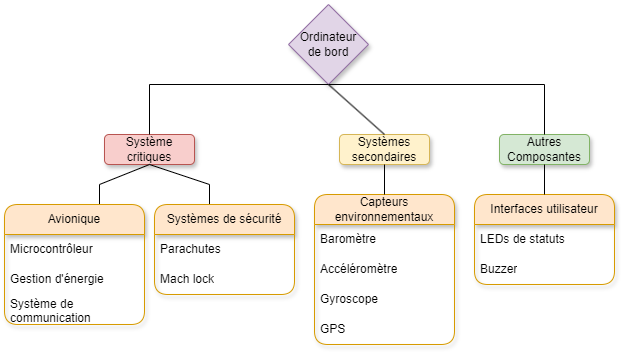

The diagram above was exported from draw.io. Its source (the exported page's mxGraphModel, read from the mxfile embedded in the PNG):
<mxGraphModel dx="924" dy="827" grid="1" gridSize="10" guides="1" tooltips="1" connect="1" arrows="1" fold="1" page="1" pageScale="1" pageWidth="827" pageHeight="1169" math="0" shadow="0">
  <root>
    <mxCell id="0" />
    <mxCell id="1" parent="0" />
    <mxCell id="ch1s-Thdgy4P488IPyto-3" value="Ordinateur&lt;div&gt;de bord&lt;/div&gt;" style="rhombus;whiteSpace=wrap;html=1;fillColor=#e1d5e7;strokeColor=#9673a6;rounded=0;shadow=1;" parent="1" vertex="1">
      <mxGeometry x="334" y="160" width="80" height="80" as="geometry" />
    </mxCell>
    <mxCell id="ch1s-Thdgy4P488IPyto-9" value="Systèmes secondaires" style="rounded=1;whiteSpace=wrap;html=1;shadow=1;fillColor=#fff2cc;strokeColor=#d6b656;" parent="1" vertex="1">
      <mxGeometry x="385" y="290" width="90" height="30" as="geometry" />
    </mxCell>
    <mxCell id="ch1s-Thdgy4P488IPyto-10" value="Autres&lt;div&gt;Composantes&lt;/div&gt;" style="rounded=1;whiteSpace=wrap;html=1;shadow=1;fillColor=#d5e8d4;strokeColor=#82b366;" parent="1" vertex="1">
      <mxGeometry x="545" y="290" width="90" height="30" as="geometry" />
    </mxCell>
    <mxCell id="ch1s-Thdgy4P488IPyto-11" value="Système&lt;div&gt;critiques&lt;/div&gt;" style="rounded=1;whiteSpace=wrap;html=1;shadow=1;fillColor=#f8cecc;strokeColor=#b85450;" parent="1" vertex="1">
      <mxGeometry x="150" y="290" width="90" height="30" as="geometry" />
    </mxCell>
    <mxCell id="ch1s-Thdgy4P488IPyto-12" value="" style="endArrow=none;html=1;rounded=0;exitX=0.5;exitY=0;exitDx=0;exitDy=0;entryX=0.5;entryY=1;entryDx=0;entryDy=0;shadow=0;flowAnimation=0;" parent="1" source="ch1s-Thdgy4P488IPyto-11" target="ch1s-Thdgy4P488IPyto-3" edge="1">
      <mxGeometry width="50" height="50" relative="1" as="geometry">
        <mxPoint x="200" y="240" as="sourcePoint" />
        <mxPoint x="320" y="240" as="targetPoint" />
        <Array as="points">
          <mxPoint x="195" y="240" />
        </Array>
      </mxGeometry>
    </mxCell>
    <mxCell id="ch1s-Thdgy4P488IPyto-13" value="" style="endArrow=none;html=1;rounded=0;exitX=0.5;exitY=0;exitDx=0;exitDy=0;entryX=0.5;entryY=1;entryDx=0;entryDy=0;" parent="1" source="ch1s-Thdgy4P488IPyto-10" target="ch1s-Thdgy4P488IPyto-3" edge="1">
      <mxGeometry width="50" height="50" relative="1" as="geometry">
        <mxPoint x="205" y="300" as="sourcePoint" />
        <mxPoint x="330" y="250" as="targetPoint" />
        <Array as="points">
          <mxPoint x="590" y="240" />
        </Array>
      </mxGeometry>
    </mxCell>
    <mxCell id="ch1s-Thdgy4P488IPyto-14" value="" style="endArrow=none;html=1;rounded=0;exitX=0.5;exitY=0;exitDx=0;exitDy=0;entryX=0.5;entryY=1;entryDx=0;entryDy=0;" parent="1" source="ch1s-Thdgy4P488IPyto-9" edge="1" target="ch1s-Thdgy4P488IPyto-3">
      <mxGeometry width="50" height="50" relative="1" as="geometry">
        <mxPoint x="260" y="320" as="sourcePoint" />
        <mxPoint x="320" y="240" as="targetPoint" />
      </mxGeometry>
    </mxCell>
    <mxCell id="ch1s-Thdgy4P488IPyto-18" value="" style="endArrow=none;html=1;rounded=0;entryX=0.5;entryY=1;entryDx=0;entryDy=0;exitX=0.5;exitY=0;exitDx=0;exitDy=0;" parent="1" target="ch1s-Thdgy4P488IPyto-11" edge="1">
      <mxGeometry width="50" height="50" relative="1" as="geometry">
        <mxPoint x="145" y="360" as="sourcePoint" />
        <mxPoint x="170" y="460" as="targetPoint" />
        <Array as="points">
          <mxPoint x="145" y="340" />
        </Array>
      </mxGeometry>
    </mxCell>
    <mxCell id="ch1s-Thdgy4P488IPyto-19" value="" style="endArrow=none;html=1;rounded=0;exitX=0.5;exitY=1;exitDx=0;exitDy=0;entryX=0.5;entryY=0;entryDx=0;entryDy=0;" parent="1" source="ch1s-Thdgy4P488IPyto-11" edge="1">
      <mxGeometry width="50" height="50" relative="1" as="geometry">
        <mxPoint x="290" y="320" as="sourcePoint" />
        <mxPoint x="255" y="360" as="targetPoint" />
        <Array as="points">
          <mxPoint x="255" y="340" />
        </Array>
      </mxGeometry>
    </mxCell>
    <mxCell id="ch1s-Thdgy4P488IPyto-20" value="Avionique" style="swimlane;fontStyle=0;childLayout=stackLayout;horizontal=1;startSize=30;horizontalStack=0;resizeParent=1;resizeParentMax=0;resizeLast=0;collapsible=1;marginBottom=0;whiteSpace=wrap;html=1;rounded=1;shadow=1;fillColor=#ffe6cc;strokeColor=#d79b00;" parent="1" vertex="1">
      <mxGeometry x="50" y="360" width="140" height="120" as="geometry" />
    </mxCell>
    <mxCell id="ch1s-Thdgy4P488IPyto-21" value="Microcontrôleur" style="text;strokeColor=none;fillColor=none;align=left;verticalAlign=middle;spacingLeft=4;spacingRight=4;overflow=hidden;points=[[0,0.5],[1,0.5]];portConstraint=eastwest;rotatable=0;whiteSpace=wrap;html=1;" parent="ch1s-Thdgy4P488IPyto-20" vertex="1">
      <mxGeometry y="30" width="140" height="30" as="geometry" />
    </mxCell>
    <mxCell id="ch1s-Thdgy4P488IPyto-22" value="Gestion d'énergie" style="text;strokeColor=none;fillColor=none;align=left;verticalAlign=middle;spacingLeft=4;spacingRight=4;overflow=hidden;points=[[0,0.5],[1,0.5]];portConstraint=eastwest;rotatable=0;whiteSpace=wrap;html=1;" parent="ch1s-Thdgy4P488IPyto-20" vertex="1">
      <mxGeometry y="60" width="140" height="30" as="geometry" />
    </mxCell>
    <mxCell id="ch1s-Thdgy4P488IPyto-23" value="Système de communication" style="text;strokeColor=none;fillColor=none;align=left;verticalAlign=middle;spacingLeft=4;spacingRight=4;overflow=hidden;points=[[0,0.5],[1,0.5]];portConstraint=eastwest;rotatable=0;whiteSpace=wrap;html=1;" parent="ch1s-Thdgy4P488IPyto-20" vertex="1">
      <mxGeometry y="90" width="140" height="30" as="geometry" />
    </mxCell>
    <mxCell id="ch1s-Thdgy4P488IPyto-24" value="Systèmes de sécurité" style="swimlane;fontStyle=0;childLayout=stackLayout;horizontal=1;startSize=30;horizontalStack=0;resizeParent=1;resizeParentMax=0;resizeLast=0;collapsible=1;marginBottom=0;whiteSpace=wrap;html=1;rounded=1;shadow=1;fillColor=#ffe6cc;strokeColor=#d79b00;" parent="1" vertex="1">
      <mxGeometry x="200" y="360" width="140" height="90" as="geometry" />
    </mxCell>
    <mxCell id="ch1s-Thdgy4P488IPyto-25" value="Parachutes" style="text;strokeColor=none;fillColor=none;align=left;verticalAlign=middle;spacingLeft=4;spacingRight=4;overflow=hidden;points=[[0,0.5],[1,0.5]];portConstraint=eastwest;rotatable=0;whiteSpace=wrap;html=1;" parent="ch1s-Thdgy4P488IPyto-24" vertex="1">
      <mxGeometry y="30" width="140" height="30" as="geometry" />
    </mxCell>
    <mxCell id="ch1s-Thdgy4P488IPyto-26" value="Mach lock" style="text;strokeColor=none;fillColor=none;align=left;verticalAlign=middle;spacingLeft=4;spacingRight=4;overflow=hidden;points=[[0,0.5],[1,0.5]];portConstraint=eastwest;rotatable=0;whiteSpace=wrap;html=1;" parent="ch1s-Thdgy4P488IPyto-24" vertex="1">
      <mxGeometry y="60" width="140" height="30" as="geometry" />
    </mxCell>
    <mxCell id="ch1s-Thdgy4P488IPyto-28" value="Capteurs environnementaux" style="swimlane;fontStyle=0;childLayout=stackLayout;horizontal=1;startSize=30;horizontalStack=0;resizeParent=1;resizeParentMax=0;resizeLast=0;collapsible=1;marginBottom=0;whiteSpace=wrap;html=1;rounded=1;shadow=1;fillColor=#ffe6cc;strokeColor=#d79b00;" parent="1" vertex="1">
      <mxGeometry x="360" y="350" width="140" height="150" as="geometry">
        <mxRectangle x="360" y="350" width="190" height="30" as="alternateBounds" />
      </mxGeometry>
    </mxCell>
    <mxCell id="ch1s-Thdgy4P488IPyto-29" value="Baromètre" style="text;strokeColor=none;fillColor=none;align=left;verticalAlign=middle;spacingLeft=4;spacingRight=4;overflow=hidden;points=[[0,0.5],[1,0.5]];portConstraint=eastwest;rotatable=0;whiteSpace=wrap;html=1;shadow=1;" parent="ch1s-Thdgy4P488IPyto-28" vertex="1">
      <mxGeometry y="30" width="140" height="30" as="geometry" />
    </mxCell>
    <mxCell id="ch1s-Thdgy4P488IPyto-30" value="Accéléromètre" style="text;strokeColor=none;fillColor=none;align=left;verticalAlign=middle;spacingLeft=4;spacingRight=4;overflow=hidden;points=[[0,0.5],[1,0.5]];portConstraint=eastwest;rotatable=0;whiteSpace=wrap;html=1;" parent="ch1s-Thdgy4P488IPyto-28" vertex="1">
      <mxGeometry y="60" width="140" height="30" as="geometry" />
    </mxCell>
    <mxCell id="ch1s-Thdgy4P488IPyto-31" value="Gyroscope" style="text;strokeColor=none;fillColor=none;align=left;verticalAlign=middle;spacingLeft=4;spacingRight=4;overflow=hidden;points=[[0,0.5],[1,0.5]];portConstraint=eastwest;rotatable=0;whiteSpace=wrap;html=1;" parent="ch1s-Thdgy4P488IPyto-28" vertex="1">
      <mxGeometry y="90" width="140" height="30" as="geometry" />
    </mxCell>
    <mxCell id="ch1s-Thdgy4P488IPyto-42" value="GPS" style="text;strokeColor=none;fillColor=none;align=left;verticalAlign=middle;spacingLeft=4;spacingRight=4;overflow=hidden;points=[[0,0.5],[1,0.5]];portConstraint=eastwest;rotatable=0;whiteSpace=wrap;html=1;" parent="ch1s-Thdgy4P488IPyto-28" vertex="1">
      <mxGeometry y="120" width="140" height="30" as="geometry" />
    </mxCell>
    <mxCell id="ch1s-Thdgy4P488IPyto-32" value="Interfaces utilisateur" style="swimlane;fontStyle=0;childLayout=stackLayout;horizontal=1;startSize=30;horizontalStack=0;resizeParent=1;resizeParentMax=0;resizeLast=0;collapsible=1;marginBottom=0;whiteSpace=wrap;html=1;rounded=1;shadow=1;fillColor=#ffe6cc;strokeColor=#d79b00;" parent="1" vertex="1">
      <mxGeometry x="520" y="350" width="140" height="90" as="geometry" />
    </mxCell>
    <mxCell id="ch1s-Thdgy4P488IPyto-33" value="LEDs de statuts" style="text;strokeColor=none;fillColor=none;align=left;verticalAlign=middle;spacingLeft=4;spacingRight=4;overflow=hidden;points=[[0,0.5],[1,0.5]];portConstraint=eastwest;rotatable=0;whiteSpace=wrap;html=1;" parent="ch1s-Thdgy4P488IPyto-32" vertex="1">
      <mxGeometry y="30" width="140" height="30" as="geometry" />
    </mxCell>
    <mxCell id="ch1s-Thdgy4P488IPyto-34" value="Buzzer" style="text;strokeColor=none;fillColor=none;align=left;verticalAlign=middle;spacingLeft=4;spacingRight=4;overflow=hidden;points=[[0,0.5],[1,0.5]];portConstraint=eastwest;rotatable=0;whiteSpace=wrap;html=1;" parent="ch1s-Thdgy4P488IPyto-32" vertex="1">
      <mxGeometry y="60" width="140" height="30" as="geometry" />
    </mxCell>
    <mxCell id="ch1s-Thdgy4P488IPyto-38" value="" style="endArrow=none;html=1;rounded=0;exitX=0.5;exitY=1;exitDx=0;exitDy=0;entryX=0.5;entryY=0;entryDx=0;entryDy=0;" parent="1" source="ch1s-Thdgy4P488IPyto-9" target="ch1s-Thdgy4P488IPyto-28" edge="1">
      <mxGeometry width="50" height="50" relative="1" as="geometry">
        <mxPoint x="530" y="320" as="sourcePoint" />
        <mxPoint x="580" y="270" as="targetPoint" />
      </mxGeometry>
    </mxCell>
    <mxCell id="ch1s-Thdgy4P488IPyto-40" value="" style="endArrow=none;html=1;rounded=0;exitX=0.5;exitY=0;exitDx=0;exitDy=0;entryX=0.5;entryY=1;entryDx=0;entryDy=0;" parent="1" source="ch1s-Thdgy4P488IPyto-32" target="ch1s-Thdgy4P488IPyto-10" edge="1">
      <mxGeometry width="50" height="50" relative="1" as="geometry">
        <mxPoint x="530" y="320" as="sourcePoint" />
        <mxPoint x="580" y="270" as="targetPoint" />
      </mxGeometry>
    </mxCell>
  </root>
</mxGraphModel>